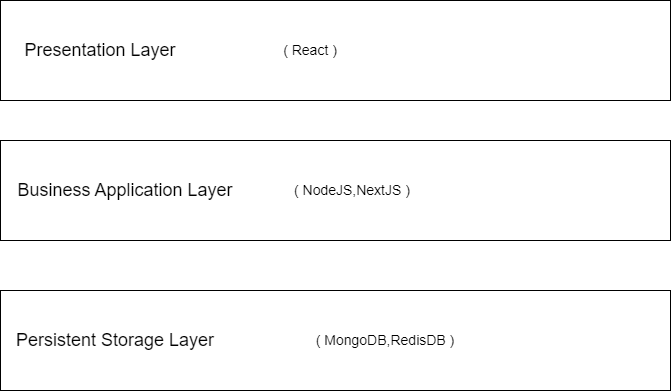

The diagram above was exported from draw.io. Its source (the exported page's mxGraphModel, read from the mxfile embedded in the PNG):
<mxGraphModel dx="794" dy="470" grid="1" gridSize="10" guides="1" tooltips="1" connect="1" arrows="1" fold="1" page="1" pageScale="1" pageWidth="827" pageHeight="1169" math="0" shadow="0">
  <root>
    <mxCell id="0" />
    <mxCell id="1" parent="0" />
    <mxCell id="gxdnYVqWD6hoTTzAie7i-1" value="" style="rounded=0;whiteSpace=wrap;html=1;" vertex="1" parent="1">
      <mxGeometry x="50" y="30" width="670" height="100" as="geometry" />
    </mxCell>
    <mxCell id="gxdnYVqWD6hoTTzAie7i-2" value="&lt;font style=&quot;font-size: 18px;&quot;&gt;Presentation Layer&lt;/font&gt;" style="text;html=1;strokeColor=none;fillColor=none;align=center;verticalAlign=middle;whiteSpace=wrap;rounded=0;" vertex="1" parent="1">
      <mxGeometry x="60" y="65" width="180" height="30" as="geometry" />
    </mxCell>
    <mxCell id="gxdnYVqWD6hoTTzAie7i-3" value="" style="rounded=0;whiteSpace=wrap;html=1;" vertex="1" parent="1">
      <mxGeometry x="50" y="170" width="670" height="100" as="geometry" />
    </mxCell>
    <mxCell id="gxdnYVqWD6hoTTzAie7i-4" value="&lt;font style=&quot;font-size: 18px;&quot;&gt;Business Application Layer&lt;/font&gt;" style="text;html=1;strokeColor=none;fillColor=none;align=center;verticalAlign=middle;whiteSpace=wrap;rounded=0;" vertex="1" parent="1">
      <mxGeometry x="55" y="205" width="240" height="30" as="geometry" />
    </mxCell>
    <mxCell id="gxdnYVqWD6hoTTzAie7i-5" value="" style="rounded=0;whiteSpace=wrap;html=1;" vertex="1" parent="1">
      <mxGeometry x="50" y="320" width="670" height="100" as="geometry" />
    </mxCell>
    <mxCell id="gxdnYVqWD6hoTTzAie7i-6" value="&lt;font style=&quot;font-size: 18px;&quot;&gt;Persistent Storage Layer&lt;/font&gt;" style="text;html=1;strokeColor=none;fillColor=none;align=center;verticalAlign=middle;whiteSpace=wrap;rounded=0;" vertex="1" parent="1">
      <mxGeometry x="50" y="355" width="230" height="30" as="geometry" />
    </mxCell>
    <mxCell id="gxdnYVqWD6hoTTzAie7i-7" value="&lt;font style=&quot;font-size: 14px;&quot;&gt;( React )&lt;/font&gt;" style="text;html=1;strokeColor=none;fillColor=none;align=center;verticalAlign=middle;whiteSpace=wrap;rounded=0;" vertex="1" parent="1">
      <mxGeometry x="330" y="65" width="60" height="30" as="geometry" />
    </mxCell>
    <mxCell id="gxdnYVqWD6hoTTzAie7i-8" value="&lt;font style=&quot;font-size: 14px;&quot;&gt;&amp;nbsp;( NodeJS,NextJS )&lt;/font&gt;" style="text;html=1;strokeColor=none;fillColor=none;align=center;verticalAlign=middle;whiteSpace=wrap;rounded=0;" vertex="1" parent="1">
      <mxGeometry x="330" y="205" width="140" height="30" as="geometry" />
    </mxCell>
    <mxCell id="gxdnYVqWD6hoTTzAie7i-9" value="&lt;span style=&quot;font-size: 14px;&quot;&gt;( MongoDB,RedisDB )&lt;/span&gt;" style="text;html=1;strokeColor=none;fillColor=none;align=center;verticalAlign=middle;whiteSpace=wrap;rounded=0;" vertex="1" parent="1">
      <mxGeometry x="350" y="355" width="170" height="30" as="geometry" />
    </mxCell>
  </root>
</mxGraphModel>